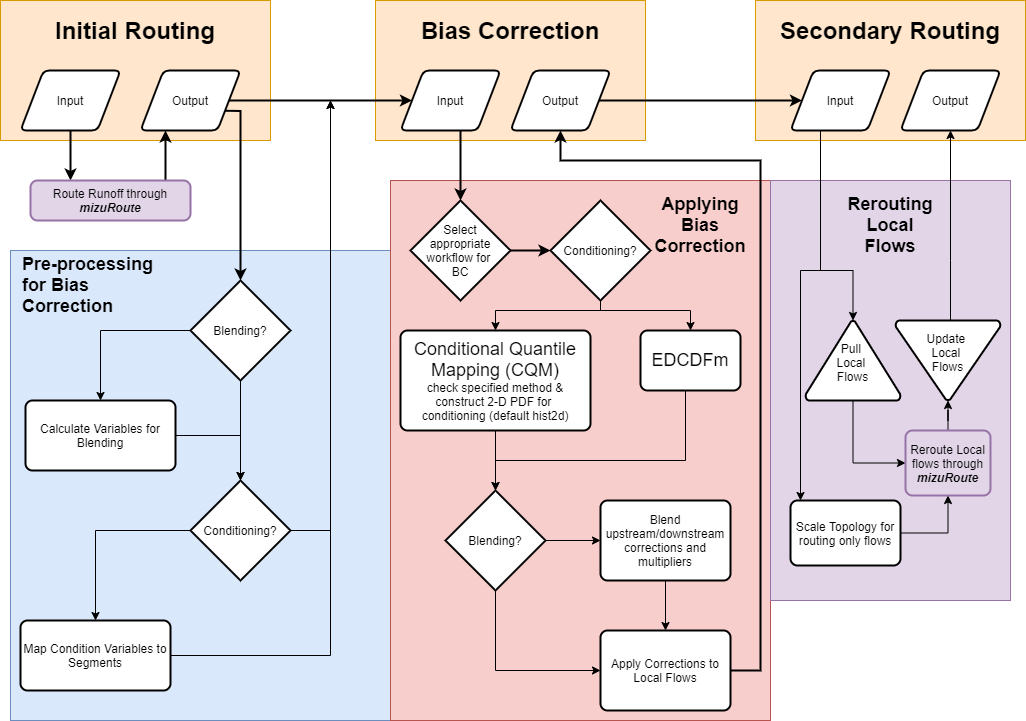

The diagram above was exported from draw.io. Its source (the exported page's mxGraphModel, read from the mxfile embedded in the PNG):
<mxGraphModel dx="1422" dy="822" grid="1" gridSize="10" guides="1" tooltips="1" connect="1" arrows="1" fold="1" page="1" pageScale="1" pageWidth="1100" pageHeight="850" math="0" shadow="0">
  <root>
    <mxCell id="0" />
    <mxCell id="1" parent="0" />
    <mxCell id="2" value="" style="rounded=0;whiteSpace=wrap;html=1;fillColor=#ffe6cc;strokeColor=#d79b00;" vertex="1" parent="1">
      <mxGeometry x="30" y="20" width="270" height="140" as="geometry" />
    </mxCell>
    <mxCell id="3" value="" style="rounded=0;whiteSpace=wrap;html=1;fillColor=#ffe6cc;strokeColor=#d79b00;" vertex="1" parent="1">
      <mxGeometry x="405" y="20" width="270" height="140" as="geometry" />
    </mxCell>
    <mxCell id="4" value="" style="rounded=0;whiteSpace=wrap;html=1;fillColor=#dae8fc;strokeColor=#6c8ebf;" vertex="1" parent="1">
      <mxGeometry x="40" y="270" width="380" height="470" as="geometry" />
    </mxCell>
    <mxCell id="5" value="" style="rounded=0;whiteSpace=wrap;html=1;fillColor=#f8cecc;strokeColor=#b85450;" vertex="1" parent="1">
      <mxGeometry x="420" y="200" width="380" height="540" as="geometry" />
    </mxCell>
    <mxCell id="6" value="" style="rounded=0;whiteSpace=wrap;html=1;fillColor=#e1d5e7;strokeColor=#9673a6;" vertex="1" parent="1">
      <mxGeometry x="800" y="200" width="240" height="420" as="geometry" />
    </mxCell>
    <mxCell id="7" value="" style="rounded=0;whiteSpace=wrap;html=1;fillColor=#ffe6cc;strokeColor=#d79b00;" vertex="1" parent="1">
      <mxGeometry x="785" y="20" width="270" height="140" as="geometry" />
    </mxCell>
    <mxCell id="8" value="&lt;font style=&quot;font-size: 24px&quot;&gt;Initial Routing&lt;/font&gt;" style="text;html=1;strokeColor=none;fillColor=none;align=center;verticalAlign=middle;whiteSpace=wrap;rounded=0;fontStyle=1" vertex="1" parent="1">
      <mxGeometry x="70" y="40" width="190" height="20" as="geometry" />
    </mxCell>
    <mxCell id="9" value="&lt;font style=&quot;font-size: 24px&quot;&gt;Bias Correction&lt;/font&gt;" style="text;html=1;strokeColor=none;fillColor=none;align=center;verticalAlign=middle;whiteSpace=wrap;rounded=0;fontStyle=1" vertex="1" parent="1">
      <mxGeometry x="440" y="40" width="200" height="20" as="geometry" />
    </mxCell>
    <mxCell id="10" value="&lt;font style=&quot;font-size: 24px&quot;&gt;Secondary Routing&lt;/font&gt;" style="text;html=1;strokeColor=none;fillColor=none;align=center;verticalAlign=middle;whiteSpace=wrap;rounded=0;fontStyle=1" vertex="1" parent="1">
      <mxGeometry x="800" y="40" width="240" height="20" as="geometry" />
    </mxCell>
    <mxCell id="11" style="edgeStyle=orthogonalEdgeStyle;rounded=0;orthogonalLoop=1;jettySize=auto;html=1;entryX=0.25;entryY=0;entryDx=0;entryDy=0;strokeWidth=2;" edge="1" source="12" target="25" parent="1">
      <mxGeometry relative="1" as="geometry" />
    </mxCell>
    <mxCell id="12" value="Input" style="shape=parallelogram;html=1;strokeWidth=2;perimeter=parallelogramPerimeter;whiteSpace=wrap;rounded=1;arcSize=12;size=0.23;" vertex="1" parent="1">
      <mxGeometry x="50" y="90" width="100" height="60" as="geometry" />
    </mxCell>
    <mxCell id="13" style="edgeStyle=orthogonalEdgeStyle;rounded=0;orthogonalLoop=1;jettySize=auto;html=1;entryX=0.5;entryY=0;entryDx=0;entryDy=0;entryPerimeter=0;strokeWidth=2;" edge="1" source="14" target="35" parent="1">
      <mxGeometry relative="1" as="geometry">
        <Array as="points">
          <mxPoint x="490" y="160" />
          <mxPoint x="490" y="160" />
        </Array>
      </mxGeometry>
    </mxCell>
    <mxCell id="14" value="Input" style="shape=parallelogram;html=1;strokeWidth=2;perimeter=parallelogramPerimeter;whiteSpace=wrap;rounded=1;arcSize=12;size=0.23;" vertex="1" parent="1">
      <mxGeometry x="430" y="90" width="100" height="60" as="geometry" />
    </mxCell>
    <mxCell id="15" style="edgeStyle=orthogonalEdgeStyle;rounded=0;orthogonalLoop=1;jettySize=auto;html=1;entryX=0.5;entryY=0;entryDx=0;entryDy=0;entryPerimeter=0;exitX=0.25;exitY=1;exitDx=0;exitDy=0;" edge="1" source="17" target="52" parent="1">
      <mxGeometry relative="1" as="geometry">
        <Array as="points">
          <mxPoint x="850" y="150" />
          <mxPoint x="850" y="290" />
          <mxPoint x="882" y="290" />
        </Array>
      </mxGeometry>
    </mxCell>
    <mxCell id="16" style="edgeStyle=orthogonalEdgeStyle;rounded=0;orthogonalLoop=1;jettySize=auto;html=1;" edge="1" source="17" target="54" parent="1">
      <mxGeometry relative="1" as="geometry">
        <Array as="points">
          <mxPoint x="850" y="290" />
          <mxPoint x="830" y="290" />
        </Array>
      </mxGeometry>
    </mxCell>
    <mxCell id="17" value="Input" style="shape=parallelogram;html=1;strokeWidth=2;perimeter=parallelogramPerimeter;whiteSpace=wrap;rounded=1;arcSize=12;size=0.23;" vertex="1" parent="1">
      <mxGeometry x="820" y="90" width="100" height="60" as="geometry" />
    </mxCell>
    <mxCell id="18" style="edgeStyle=orthogonalEdgeStyle;rounded=0;orthogonalLoop=1;jettySize=auto;html=1;exitX=1;exitY=0.75;exitDx=0;exitDy=0;strokeWidth=2;entryX=0.5;entryY=0;entryDx=0;entryDy=0;entryPerimeter=0;" edge="1" source="20" target="28" parent="1">
      <mxGeometry relative="1" as="geometry">
        <Array as="points">
          <mxPoint x="270" y="130" />
        </Array>
      </mxGeometry>
    </mxCell>
    <mxCell id="19" style="edgeStyle=orthogonalEdgeStyle;rounded=0;orthogonalLoop=1;jettySize=auto;html=1;entryX=0;entryY=0.5;entryDx=0;entryDy=0;strokeWidth=2;" edge="1" source="20" target="14" parent="1">
      <mxGeometry relative="1" as="geometry" />
    </mxCell>
    <mxCell id="20" value="Output" style="shape=parallelogram;html=1;strokeWidth=2;perimeter=parallelogramPerimeter;whiteSpace=wrap;rounded=1;arcSize=12;size=0.23;" vertex="1" parent="1">
      <mxGeometry x="170" y="90" width="100" height="60" as="geometry" />
    </mxCell>
    <mxCell id="21" style="edgeStyle=orthogonalEdgeStyle;rounded=0;orthogonalLoop=1;jettySize=auto;html=1;entryX=0;entryY=0.5;entryDx=0;entryDy=0;strokeWidth=2;" edge="1" source="22" target="17" parent="1">
      <mxGeometry relative="1" as="geometry" />
    </mxCell>
    <mxCell id="22" value="Output" style="shape=parallelogram;html=1;strokeWidth=2;perimeter=parallelogramPerimeter;whiteSpace=wrap;rounded=1;arcSize=12;size=0.23;" vertex="1" parent="1">
      <mxGeometry x="540" y="90" width="100" height="60" as="geometry" />
    </mxCell>
    <mxCell id="23" value="Output" style="shape=parallelogram;html=1;strokeWidth=2;perimeter=parallelogramPerimeter;whiteSpace=wrap;rounded=1;arcSize=12;size=0.23;" vertex="1" parent="1">
      <mxGeometry x="930" y="90" width="100" height="60" as="geometry" />
    </mxCell>
    <mxCell id="24" style="edgeStyle=orthogonalEdgeStyle;rounded=0;orthogonalLoop=1;jettySize=auto;html=1;entryX=0.25;entryY=1;entryDx=0;entryDy=0;strokeWidth=2;" edge="1" source="25" target="20" parent="1">
      <mxGeometry relative="1" as="geometry">
        <Array as="points">
          <mxPoint x="195" y="190" />
          <mxPoint x="195" y="190" />
        </Array>
      </mxGeometry>
    </mxCell>
    <mxCell id="25" value="Route Runoff through &lt;b&gt;&lt;i&gt;mizuRoute&lt;/i&gt;&lt;/b&gt;" style="rounded=1;whiteSpace=wrap;html=1;absoluteArcSize=1;arcSize=14;strokeWidth=2;fillColor=#e1d5e7;strokeColor=#9673a6;" vertex="1" parent="1">
      <mxGeometry x="60" y="200" width="160" height="40" as="geometry" />
    </mxCell>
    <mxCell id="26" style="edgeStyle=orthogonalEdgeStyle;rounded=0;orthogonalLoop=1;jettySize=auto;html=1;entryX=0.5;entryY=0;entryDx=0;entryDy=0;exitX=0;exitY=0.5;exitDx=0;exitDy=0;exitPerimeter=0;" edge="1" source="28" parent="1">
      <mxGeometry relative="1" as="geometry">
        <mxPoint x="130" y="420" as="targetPoint" />
        <Array as="points">
          <mxPoint x="130" y="350" />
        </Array>
      </mxGeometry>
    </mxCell>
    <mxCell id="27" style="edgeStyle=orthogonalEdgeStyle;rounded=0;orthogonalLoop=1;jettySize=auto;html=1;entryX=0.5;entryY=0;entryDx=0;entryDy=0;entryPerimeter=0;" edge="1" source="28" target="62" parent="1">
      <mxGeometry relative="1" as="geometry">
        <mxPoint x="255" y="500" as="targetPoint" />
      </mxGeometry>
    </mxCell>
    <mxCell id="28" value="Blending?" style="strokeWidth=2;html=1;shape=mxgraph.flowchart.decision;whiteSpace=wrap;" vertex="1" parent="1">
      <mxGeometry x="220" y="300" width="100" height="100" as="geometry" />
    </mxCell>
    <mxCell id="29" style="edgeStyle=orthogonalEdgeStyle;rounded=0;orthogonalLoop=1;jettySize=auto;html=1;entryX=0.5;entryY=0;entryDx=0;entryDy=0;exitX=0;exitY=0.5;exitDx=0;exitDy=0;exitPerimeter=0;" edge="1" source="62" target="32" parent="1">
      <mxGeometry relative="1" as="geometry">
        <mxPoint x="205" y="550.0588235294117" as="sourcePoint" />
      </mxGeometry>
    </mxCell>
    <mxCell id="30" style="edgeStyle=orthogonalEdgeStyle;rounded=0;orthogonalLoop=1;jettySize=auto;html=1;entryX=0.5;entryY=0;entryDx=0;entryDy=0;entryPerimeter=0;exitX=1;exitY=0.5;exitDx=0;exitDy=0;" edge="1" source="60" target="62" parent="1">
      <mxGeometry relative="1" as="geometry">
        <mxPoint x="210" y="485" as="sourcePoint" />
        <mxPoint x="260" y="530" as="targetPoint" />
      </mxGeometry>
    </mxCell>
    <mxCell id="31" style="edgeStyle=orthogonalEdgeStyle;rounded=0;orthogonalLoop=1;jettySize=auto;html=1;" edge="1" source="32" parent="1">
      <mxGeometry relative="1" as="geometry">
        <mxPoint x="360" y="120" as="targetPoint" />
      </mxGeometry>
    </mxCell>
    <mxCell id="32" value="Map Condition Variables to Segments" style="rounded=1;whiteSpace=wrap;html=1;absoluteArcSize=1;arcSize=14;strokeWidth=2;" vertex="1" parent="1">
      <mxGeometry x="50" y="640" width="150" height="70" as="geometry" />
    </mxCell>
    <mxCell id="33" value="&lt;font style=&quot;font-size: 18px&quot;&gt;Applying Bias&lt;br&gt;Correction&lt;/font&gt;" style="text;html=1;strokeColor=none;fillColor=none;align=center;verticalAlign=middle;whiteSpace=wrap;rounded=0;fontStyle=1" vertex="1" parent="1">
      <mxGeometry x="690" y="220" width="80" height="50" as="geometry" />
    </mxCell>
    <mxCell id="34" style="edgeStyle=orthogonalEdgeStyle;rounded=0;orthogonalLoop=1;jettySize=auto;html=1;entryX=0;entryY=0.5;entryDx=0;entryDy=0;entryPerimeter=0;strokeWidth=2;" edge="1" source="35" target="38" parent="1">
      <mxGeometry relative="1" as="geometry" />
    </mxCell>
    <mxCell id="35" value="Select&lt;br&gt;appropriate workflow for &lt;br&gt;BC" style="strokeWidth=2;html=1;shape=mxgraph.flowchart.decision;whiteSpace=wrap;" vertex="1" parent="1">
      <mxGeometry x="440" y="220" width="100" height="100" as="geometry" />
    </mxCell>
    <mxCell id="36" style="edgeStyle=orthogonalEdgeStyle;rounded=0;orthogonalLoop=1;jettySize=auto;html=1;entryX=0.5;entryY=0;entryDx=0;entryDy=0;" edge="1" source="38" target="40" parent="1">
      <mxGeometry relative="1" as="geometry">
        <Array as="points">
          <mxPoint x="630" y="330" />
          <mxPoint x="525" y="330" />
        </Array>
      </mxGeometry>
    </mxCell>
    <mxCell id="37" style="edgeStyle=orthogonalEdgeStyle;rounded=0;orthogonalLoop=1;jettySize=auto;html=1;entryX=0.5;entryY=0;entryDx=0;entryDy=0;" edge="1" source="38" target="42" parent="1">
      <mxGeometry relative="1" as="geometry">
        <Array as="points">
          <mxPoint x="630" y="330" />
          <mxPoint x="720" y="330" />
        </Array>
      </mxGeometry>
    </mxCell>
    <mxCell id="38" value="Conditioning?" style="strokeWidth=2;html=1;shape=mxgraph.flowchart.decision;whiteSpace=wrap;" vertex="1" parent="1">
      <mxGeometry x="580" y="220" width="100" height="100" as="geometry" />
    </mxCell>
    <mxCell id="39" style="edgeStyle=orthogonalEdgeStyle;rounded=0;orthogonalLoop=1;jettySize=auto;html=1;entryX=0.5;entryY=0;entryDx=0;entryDy=0;entryPerimeter=0;" edge="1" source="40" target="45" parent="1">
      <mxGeometry relative="1" as="geometry" />
    </mxCell>
    <mxCell id="40" value="&lt;font style=&quot;font-size: 18px&quot;&gt;Conditional Quantile Mapping (CQM)&lt;/font&gt;&lt;br&gt;check specified method &amp;amp; construct 2-D PDF for &lt;br&gt;conditioning (default hist2d)" style="rounded=1;whiteSpace=wrap;html=1;absoluteArcSize=1;arcSize=14;strokeWidth=2;" vertex="1" parent="1">
      <mxGeometry x="430" y="350" width="190" height="100" as="geometry" />
    </mxCell>
    <mxCell id="41" style="edgeStyle=orthogonalEdgeStyle;rounded=0;orthogonalLoop=1;jettySize=auto;html=1;entryX=0.5;entryY=0;entryDx=0;entryDy=0;entryPerimeter=0;" edge="1" source="42" target="45" parent="1">
      <mxGeometry relative="1" as="geometry">
        <Array as="points">
          <mxPoint x="715" y="480" />
          <mxPoint x="525" y="480" />
        </Array>
      </mxGeometry>
    </mxCell>
    <mxCell id="42" value="&lt;font style=&quot;font-size: 18px&quot;&gt;EDCDFm&lt;/font&gt;" style="rounded=1;whiteSpace=wrap;html=1;absoluteArcSize=1;arcSize=14;strokeWidth=2;" vertex="1" parent="1">
      <mxGeometry x="670" y="350" width="100" height="60" as="geometry" />
    </mxCell>
    <mxCell id="43" style="edgeStyle=orthogonalEdgeStyle;rounded=0;orthogonalLoop=1;jettySize=auto;html=1;entryX=0;entryY=0.5;entryDx=0;entryDy=0;" edge="1" source="45" target="47" parent="1">
      <mxGeometry relative="1" as="geometry" />
    </mxCell>
    <mxCell id="44" style="edgeStyle=orthogonalEdgeStyle;rounded=0;orthogonalLoop=1;jettySize=auto;html=1;entryX=0;entryY=0.5;entryDx=0;entryDy=0;" edge="1" source="45" target="49" parent="1">
      <mxGeometry relative="1" as="geometry">
        <Array as="points">
          <mxPoint x="525" y="690" />
        </Array>
      </mxGeometry>
    </mxCell>
    <mxCell id="45" value="Blending?" style="strokeWidth=2;html=1;shape=mxgraph.flowchart.decision;whiteSpace=wrap;" vertex="1" parent="1">
      <mxGeometry x="475" y="510" width="100" height="100" as="geometry" />
    </mxCell>
    <mxCell id="46" style="edgeStyle=orthogonalEdgeStyle;rounded=0;orthogonalLoop=1;jettySize=auto;html=1;entryX=0.5;entryY=0;entryDx=0;entryDy=0;" edge="1" source="47" target="49" parent="1">
      <mxGeometry relative="1" as="geometry" />
    </mxCell>
    <mxCell id="47" value="Blend upstream/downstream corrections and multipliers" style="rounded=1;whiteSpace=wrap;html=1;absoluteArcSize=1;arcSize=14;strokeWidth=2;" vertex="1" parent="1">
      <mxGeometry x="630" y="520" width="130" height="80" as="geometry" />
    </mxCell>
    <mxCell id="48" style="edgeStyle=orthogonalEdgeStyle;rounded=0;orthogonalLoop=1;jettySize=auto;html=1;entryX=0.5;entryY=1;entryDx=0;entryDy=0;strokeWidth=2;" edge="1" source="49" target="22" parent="1">
      <mxGeometry relative="1" as="geometry">
        <Array as="points">
          <mxPoint x="790" y="690" />
          <mxPoint x="790" y="180" />
          <mxPoint x="590" y="180" />
        </Array>
      </mxGeometry>
    </mxCell>
    <mxCell id="49" value="Apply Corrections to Local Flows" style="rounded=1;whiteSpace=wrap;html=1;absoluteArcSize=1;arcSize=14;strokeWidth=2;" vertex="1" parent="1">
      <mxGeometry x="630" y="650" width="130" height="80" as="geometry" />
    </mxCell>
    <mxCell id="50" value="&lt;font style=&quot;font-size: 18px&quot;&gt;Rerouting Local Flows&lt;/font&gt;" style="text;html=1;strokeColor=none;fillColor=none;align=center;verticalAlign=middle;whiteSpace=wrap;rounded=0;fontStyle=1" vertex="1" parent="1">
      <mxGeometry x="880" y="220" width="80" height="50" as="geometry" />
    </mxCell>
    <mxCell id="51" style="edgeStyle=orthogonalEdgeStyle;rounded=0;orthogonalLoop=1;jettySize=auto;html=1;entryX=0;entryY=0.5;entryDx=0;entryDy=0;exitX=0.5;exitY=1;exitDx=0;exitDy=0;exitPerimeter=0;" edge="1" source="52" target="56" parent="1">
      <mxGeometry relative="1" as="geometry" />
    </mxCell>
    <mxCell id="52" value="Pull &lt;br&gt;Local &lt;br&gt;Flows" style="strokeWidth=2;html=1;shape=mxgraph.flowchart.extract_or_measurement;whiteSpace=wrap;spacingTop=4;" vertex="1" parent="1">
      <mxGeometry x="835" y="340" width="95" height="80" as="geometry" />
    </mxCell>
    <mxCell id="53" style="edgeStyle=orthogonalEdgeStyle;rounded=0;orthogonalLoop=1;jettySize=auto;html=1;entryX=0.5;entryY=1;entryDx=0;entryDy=0;exitX=1;exitY=0.5;exitDx=0;exitDy=0;" edge="1" source="54" target="56" parent="1">
      <mxGeometry relative="1" as="geometry">
        <Array as="points">
          <mxPoint x="978" y="553" />
        </Array>
      </mxGeometry>
    </mxCell>
    <mxCell id="54" value="Scale Topology for routing only flows" style="rounded=1;whiteSpace=wrap;html=1;absoluteArcSize=1;arcSize=14;strokeWidth=2;" vertex="1" parent="1">
      <mxGeometry x="820" y="520" width="110" height="65" as="geometry" />
    </mxCell>
    <mxCell id="55" style="edgeStyle=orthogonalEdgeStyle;rounded=0;orthogonalLoop=1;jettySize=auto;html=1;entryX=0.5;entryY=1;entryDx=0;entryDy=0;entryPerimeter=0;strokeWidth=1;" edge="1" source="56" target="58" parent="1">
      <mxGeometry relative="1" as="geometry" />
    </mxCell>
    <mxCell id="56" value="Reroute Local flows through &lt;b&gt;&lt;i&gt;mizuRoute&lt;/i&gt;&lt;/b&gt;" style="rounded=1;whiteSpace=wrap;html=1;absoluteArcSize=1;arcSize=14;strokeWidth=2;fillColor=#e1d5e7;strokeColor=#9673a6;" vertex="1" parent="1">
      <mxGeometry x="935" y="450" width="85" height="65" as="geometry" />
    </mxCell>
    <mxCell id="57" style="edgeStyle=orthogonalEdgeStyle;rounded=0;orthogonalLoop=1;jettySize=auto;html=1;entryX=0.5;entryY=1;entryDx=0;entryDy=0;" edge="1" source="58" target="23" parent="1">
      <mxGeometry relative="1" as="geometry">
        <Array as="points">
          <mxPoint x="980" y="280" />
          <mxPoint x="980" y="280" />
        </Array>
      </mxGeometry>
    </mxCell>
    <mxCell id="58" value="Update &lt;br&gt;Local &lt;br&gt;Flows&lt;br&gt;" style="strokeWidth=2;html=1;shape=mxgraph.flowchart.merge_or_storage;whiteSpace=wrap;spacingBottom=17;" vertex="1" parent="1">
      <mxGeometry x="925" y="340" width="105" height="80" as="geometry" />
    </mxCell>
    <mxCell id="59" value="&lt;font style=&quot;font-size: 18px&quot;&gt;Pre-processing for Bias Correction&lt;/font&gt;" style="text;html=1;strokeColor=none;fillColor=none;align=left;verticalAlign=middle;whiteSpace=wrap;rounded=0;fontStyle=1" vertex="1" parent="1">
      <mxGeometry x="50" y="280" width="150" height="50" as="geometry" />
    </mxCell>
    <mxCell id="60" value="Calculate Variables for Blending" style="rounded=1;whiteSpace=wrap;html=1;absoluteArcSize=1;arcSize=14;strokeWidth=2;" vertex="1" parent="1">
      <mxGeometry x="55" y="420" width="150" height="70" as="geometry" />
    </mxCell>
    <mxCell id="61" style="edgeStyle=orthogonalEdgeStyle;rounded=0;orthogonalLoop=1;jettySize=auto;html=1;strokeWidth=1;" edge="1" source="62" parent="1">
      <mxGeometry relative="1" as="geometry">
        <mxPoint x="360" y="120" as="targetPoint" />
      </mxGeometry>
    </mxCell>
    <mxCell id="62" value="Conditioning?" style="strokeWidth=2;html=1;shape=mxgraph.flowchart.decision;whiteSpace=wrap;" vertex="1" parent="1">
      <mxGeometry x="220" y="500" width="100" height="100" as="geometry" />
    </mxCell>
  </root>
</mxGraphModel>